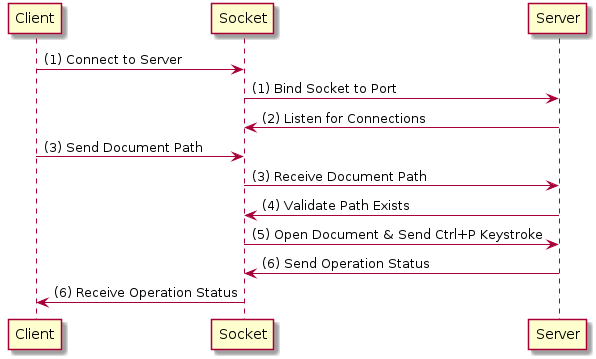

The diagram above was rendered by PlantUML. Its source (embedded in the PNG):
@startuml
participant Client
participant Socket
participant Server

Client -> Socket : (1) Connect to Server
Socket -> Server : (1) Bind Socket to Port
Server -> Socket : (2) Listen for Connections
Client -> Socket : (3) Send Document Path
Socket -> Server : (3) Receive Document Path
Server -> Socket : (4) Validate Path Exists
Socket -> Server : (5) Open Document & Send Ctrl+P Keystroke
Server -> Socket : (6) Send Operation Status
Socket -> Client : (6) Receive Operation Status

@enduml